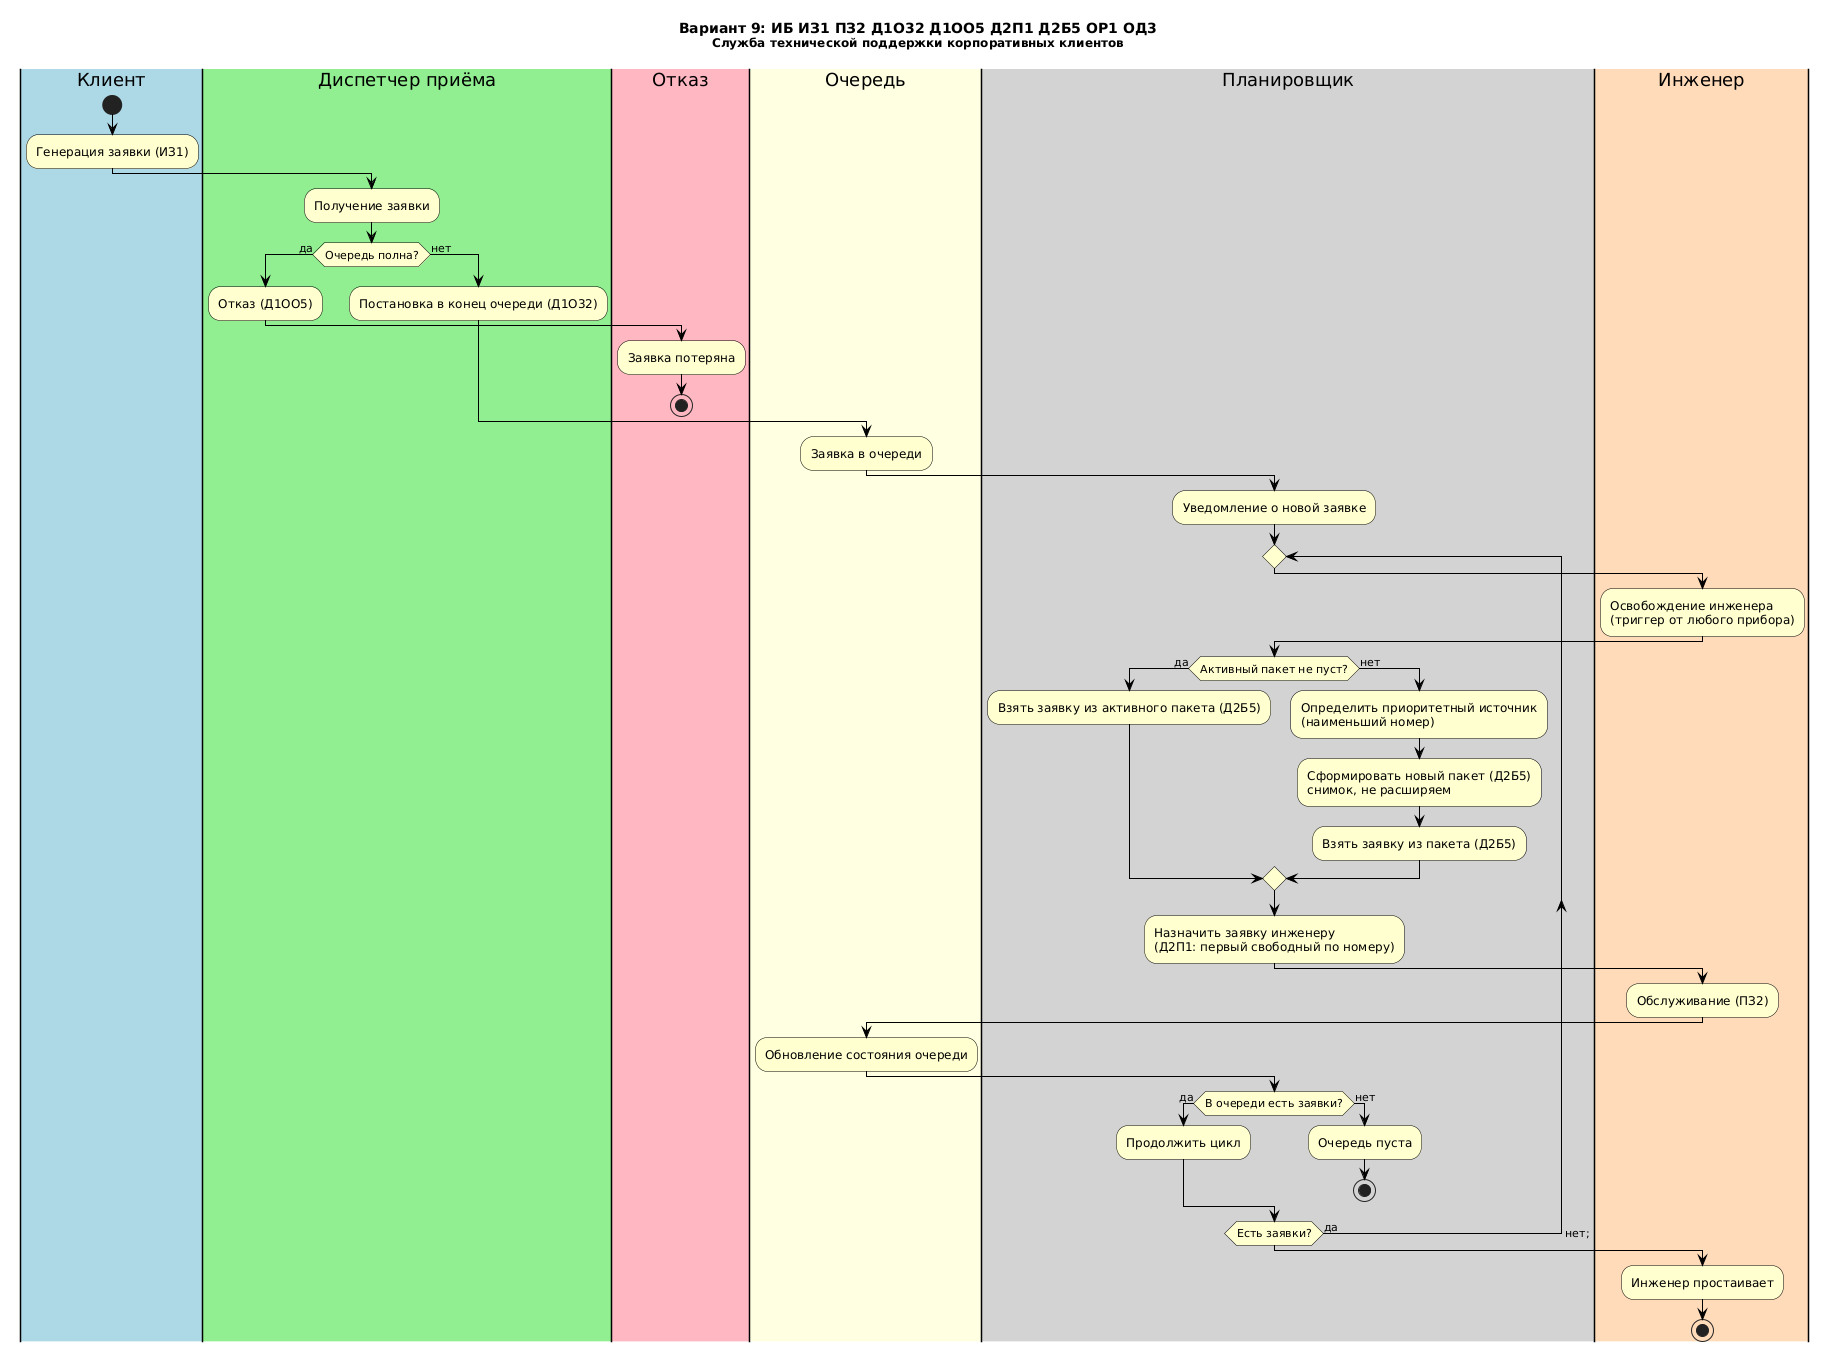

The diagram above was rendered by PlantUML. Its source (embedded in the PNG):
@startuml
skinparam backgroundColor #FEFEFE
skinparam ActivityBackgroundColor #FEFECE
skinparam ActivityBorderColor black
skinparam ArrowColor black

title Вариант 9: ИБ ИЗ1 ПЗ2 Д1О32 Д1ОО5 Д2П1 Д2Б5 ОР1 ОД3\n<size:12>Служба технической поддержки корпоративных клиентов</size>

|#LightBlue|Клиент|
start
:Генерация заявки (ИЗ1);

|#LightGreen|Диспетчер приёма|
:Получение заявки;
if (Очередь полна?) then (да)
  :Отказ (Д1ОО5);
  |#LightPink|Отказ|
  :Заявка потеряна;
  stop
else (нет)
  |#LightGreen|Диспетчер приёма|
  :Постановка в конец очереди (Д1О32);
endif

|#LightYellow|Очередь|
:Заявка в очереди;
|#LightGray|Планировщик|
:Уведомление о новой заявке;

repeat
  |#PeachPuff|Инженер|
  :Освобождение инженера\n(триггер от любого прибора);
  
  |#LightGray|Планировщик|
  if (Активный пакет не пуст?) then (да)
    :Взять заявку из активного пакета (Д2Б5);
  else (нет)
    :Определить приоритетный источник\n(наименьший номер);
    :Сформировать новый пакет (Д2Б5)\nснимок, не расширяем;
    :Взять заявку из пакета (Д2Б5);
  endif
  
  :Назначить заявку инженеру\n(Д2П1: первый свободный по номеру);
  
  |#PeachPuff|Инженер|
  :Обслуживание (ПЗ2);
  
  |#LightYellow|Очередь|
  :Обновление состояния очереди;
  
  |#LightGray|Планировщик|
  if (В очереди есть заявки?) then (да)
    :Продолжить цикл;
  else (нет)
    :Очередь пуста;
    stop
  endif
repeat while (Есть заявки?) is (да) -> нет;

|#PeachPuff|Инженер|
:Инженер простаивает;
stop
@enduml